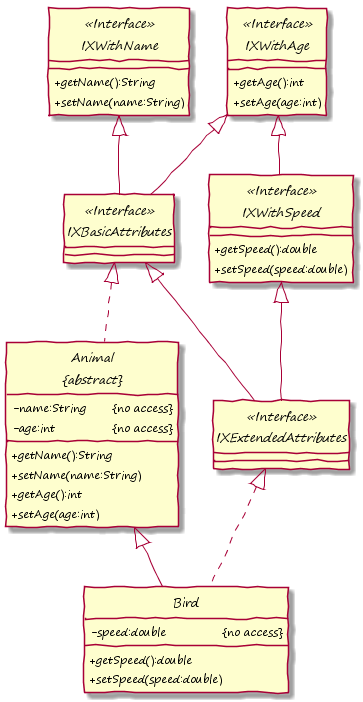

The diagram above was rendered by PlantUML. Its source (embedded in the PNG):
@startuml

hide circle
skinparam handwritten true
skinparam DefaultFontName "Segoe Print"
skinparam classAttributeIconSize 0


interface IXWithName <<Interface>> {
    +getName():String
	+setName(name:String)
}

interface IXWithAge <<Interface>> {
    +getAge():int
	+setAge(age:int)
}

interface IXWithSpeed <<Interface>> {
    +getSpeed():double
	+setSpeed(speed:double)
}

interface IXBasicAttributes <<Interface>> {
}

interface IXExtendedAttributes <<Interface>> {
}

abstract class "Animal\n&#123;abstract&#125;" as Animal {
    -name:String &#009; &#123;no access&#125;
    -age:int &#009; &#009; &#123;no access&#125;
    +getName():String
	+setName(name:String)
    +getAge():int
	+setAge(age:int)
}

class Bird {
    -speed:double &#009; &#009; &#123;no access&#125;
    +getSpeed():double
	+setSpeed(speed:double)
}

Bird -up-|> Animal

IXWithSpeed -up-|> IXWithAge
IXBasicAttributes -up-|> IXWithName
IXBasicAttributes -up-|> IXWithAge
IXExtendedAttributes -up-|> IXBasicAttributes
IXExtendedAttributes -up-|> IXWithSpeed

Animal .up-|> IXBasicAttributes
Bird .up-|> IXExtendedAttributes

@enduml